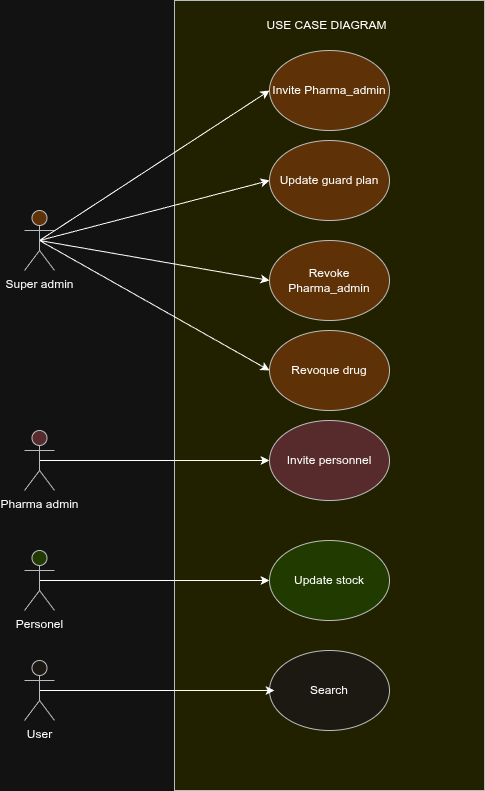

The diagram above was exported from draw.io. Its source (the exported page's mxGraphModel, read from the mxfile embedded in the PNG):
<mxGraphModel dx="1414" dy="880" grid="1" gridSize="10" guides="1" tooltips="1" connect="1" arrows="1" fold="1" page="1" pageScale="1" pageWidth="850" pageHeight="1100" math="0" shadow="0">
  <root>
    <mxCell id="0" />
    <mxCell id="1" parent="0" />
    <mxCell id="g7Arzuk1GFxw5ZNGRgR3-1" parent="1" style="rounded=0;whiteSpace=wrap;html=1;shadow=0;fillColor=#ffff88;strokeColor=#36393d;" value="" vertex="1">
      <mxGeometry height="790" width="310" x="300" y="20" as="geometry" />
    </mxCell>
    <mxCell id="g7Arzuk1GFxw5ZNGRgR3-2" parent="1" style="ellipse;whiteSpace=wrap;html=1;rounded=1;shadow=0;fillColor=#ffcc99;strokeColor=#36393d;" value="Invite Pharma_admin" vertex="1">
      <mxGeometry height="80" width="120" x="395" y="70" as="geometry" />
    </mxCell>
    <mxCell id="g7Arzuk1GFxw5ZNGRgR3-3" parent="1" style="ellipse;whiteSpace=wrap;html=1;rounded=1;shadow=0;fillColor=#ffcc99;strokeColor=#36393d;" value="Revoke Pharma_admin" vertex="1">
      <mxGeometry height="80" width="120" x="395" y="260" as="geometry" />
    </mxCell>
    <mxCell id="E8a9aiJpW75m_lVR6kXp-1" parent="1" style="ellipse;whiteSpace=wrap;html=1;rounded=1;shadow=0;fillColor=#ffcccc;strokeColor=#36393d;" value="Invite personnel" vertex="1">
      <mxGeometry height="80" width="120" x="395" y="440" as="geometry" />
    </mxCell>
    <mxCell id="E8a9aiJpW75m_lVR6kXp-2" parent="1" style="ellipse;whiteSpace=wrap;html=1;rounded=1;shadow=0;fillColor=#cdeb8b;strokeColor=#36393d;" value="Update stock" vertex="1">
      <mxGeometry height="80" width="120" x="395" y="560" as="geometry" />
    </mxCell>
    <mxCell id="E8a9aiJpW75m_lVR6kXp-3" parent="1" style="ellipse;whiteSpace=wrap;html=1;rounded=1;shadow=0;fillColor=#f9f7ed;strokeColor=#36393d;" value="Search" vertex="1">
      <mxGeometry height="80" width="120" x="395" y="670" as="geometry" />
    </mxCell>
    <mxCell id="jdji6SPUX9jPyC5l2q_e-1" edge="1" parent="1" source="E8a9aiJpW75m_lVR6kXp-4" style="edgeStyle=none;html=1;exitX=0.5;exitY=0.5;exitDx=0;exitDy=0;exitPerimeter=0;entryX=0;entryY=0.5;entryDx=0;entryDy=0;shadow=0;" target="g7Arzuk1GFxw5ZNGRgR3-2">
      <mxGeometry relative="1" as="geometry" />
    </mxCell>
    <mxCell id="jdji6SPUX9jPyC5l2q_e-2" edge="1" parent="1" source="E8a9aiJpW75m_lVR6kXp-4" style="edgeStyle=none;html=1;exitX=0.5;exitY=0.5;exitDx=0;exitDy=0;exitPerimeter=0;entryX=0;entryY=0.5;entryDx=0;entryDy=0;shadow=0;" target="E8a9aiJpW75m_lVR6kXp-8">
      <mxGeometry relative="1" as="geometry" />
    </mxCell>
    <mxCell id="jdji6SPUX9jPyC5l2q_e-3" edge="1" parent="1" source="E8a9aiJpW75m_lVR6kXp-4" style="edgeStyle=none;html=1;exitX=0.5;exitY=0.5;exitDx=0;exitDy=0;exitPerimeter=0;entryX=0;entryY=0.5;entryDx=0;entryDy=0;shadow=0;" target="g7Arzuk1GFxw5ZNGRgR3-3">
      <mxGeometry relative="1" as="geometry" />
    </mxCell>
    <mxCell id="jdji6SPUX9jPyC5l2q_e-5" edge="1" parent="1" source="E8a9aiJpW75m_lVR6kXp-4" style="edgeStyle=none;html=1;exitX=0.5;exitY=0.5;exitDx=0;exitDy=0;exitPerimeter=0;entryX=0;entryY=0.5;entryDx=0;entryDy=0;shadow=0;" target="jdji6SPUX9jPyC5l2q_e-4">
      <mxGeometry relative="1" as="geometry" />
    </mxCell>
    <mxCell id="E8a9aiJpW75m_lVR6kXp-4" parent="1" style="shape=umlActor;verticalLabelPosition=bottom;verticalAlign=top;html=1;outlineConnect=0;rounded=1;shadow=0;fillColor=#ffcc99;strokeColor=#36393d;" value="Super admin" vertex="1">
      <mxGeometry height="60" width="30" x="150" y="230" as="geometry" />
    </mxCell>
    <mxCell id="jdji6SPUX9jPyC5l2q_e-7" edge="1" parent="1" source="E8a9aiJpW75m_lVR6kXp-5" style="edgeStyle=none;html=1;exitX=0.5;exitY=0.5;exitDx=0;exitDy=0;exitPerimeter=0;entryX=0;entryY=0.5;entryDx=0;entryDy=0;shadow=0;" target="E8a9aiJpW75m_lVR6kXp-1">
      <mxGeometry relative="1" as="geometry" />
    </mxCell>
    <mxCell id="E8a9aiJpW75m_lVR6kXp-5" parent="1" style="shape=umlActor;verticalLabelPosition=bottom;verticalAlign=top;html=1;outlineConnect=0;rounded=1;shadow=0;fillColor=#ffcccc;strokeColor=#36393d;" value="Pharma admin" vertex="1">
      <mxGeometry height="60" width="30" x="150" y="450" as="geometry" />
    </mxCell>
    <mxCell id="jdji6SPUX9jPyC5l2q_e-8" edge="1" parent="1" source="E8a9aiJpW75m_lVR6kXp-6" style="edgeStyle=none;html=1;exitX=0.5;exitY=0.5;exitDx=0;exitDy=0;exitPerimeter=0;entryX=0;entryY=0.5;entryDx=0;entryDy=0;shadow=0;" target="E8a9aiJpW75m_lVR6kXp-2">
      <mxGeometry relative="1" as="geometry" />
    </mxCell>
    <mxCell id="E8a9aiJpW75m_lVR6kXp-6" parent="1" style="shape=umlActor;verticalLabelPosition=bottom;verticalAlign=top;html=1;rounded=1;shadow=0;fillColor=#cdeb8b;strokeColor=#36393d;" value="Personel" vertex="1">
      <mxGeometry height="60" width="30" x="150" y="570" as="geometry" />
    </mxCell>
    <mxCell id="jdji6SPUX9jPyC5l2q_e-9" edge="1" parent="1" source="E8a9aiJpW75m_lVR6kXp-7" style="edgeStyle=none;html=1;exitX=0.5;exitY=0.5;exitDx=0;exitDy=0;exitPerimeter=0;entryX=0.042;entryY=0.5;entryDx=0;entryDy=0;entryPerimeter=0;shadow=0;" target="E8a9aiJpW75m_lVR6kXp-3">
      <mxGeometry relative="1" as="geometry" />
    </mxCell>
    <mxCell id="E8a9aiJpW75m_lVR6kXp-7" parent="1" style="shape=umlActor;verticalLabelPosition=bottom;verticalAlign=top;html=1;rounded=1;shadow=0;fillColor=#f9f7ed;strokeColor=#36393d;" value="User" vertex="1">
      <mxGeometry height="60" width="30" x="150" y="680" as="geometry" />
    </mxCell>
    <mxCell id="E8a9aiJpW75m_lVR6kXp-8" parent="1" style="ellipse;whiteSpace=wrap;html=1;rounded=1;shadow=0;fillColor=#ffcc99;strokeColor=#36393d;" value="Update guard plan" vertex="1">
      <mxGeometry height="80" width="120" x="395" y="160" as="geometry" />
    </mxCell>
    <mxCell id="jdji6SPUX9jPyC5l2q_e-4" parent="1" style="ellipse;whiteSpace=wrap;html=1;rounded=1;shadow=0;fillColor=#ffcc99;strokeColor=#36393d;" value="Revoque drug" vertex="1">
      <mxGeometry height="80" width="120" x="395" y="350" as="geometry" />
    </mxCell>
    <mxCell id="jdji6SPUX9jPyC5l2q_e-10" parent="1" style="text;html=1;strokeColor=none;fillColor=none;align=center;verticalAlign=middle;whiteSpace=wrap;rounded=0;shadow=0;" value="USE CASE DIAGRAM" vertex="1">
      <mxGeometry height="30" width="125" x="390" y="30" as="geometry" />
    </mxCell>
  </root>
</mxGraphModel>